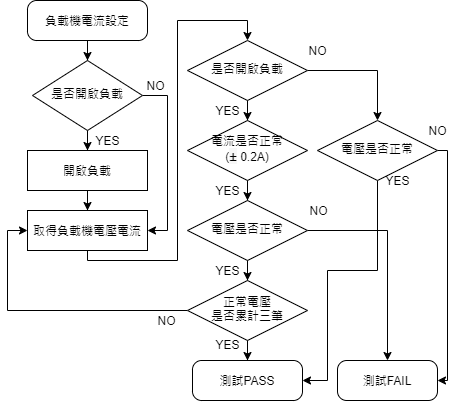

The diagram above was exported from draw.io. Its source (the exported page's mxGraphModel, read from the mxfile embedded in the PNG):
<mxGraphModel dx="1718" dy="968" grid="1" gridSize="10" guides="1" tooltips="1" connect="1" arrows="1" fold="1" page="1" pageScale="1" pageWidth="827" pageHeight="1169" math="0" shadow="0">
  <root>
    <mxCell id="WIyWlLk6GJQsqaUBKTNV-0" />
    <mxCell id="WIyWlLk6GJQsqaUBKTNV-1" parent="WIyWlLk6GJQsqaUBKTNV-0" />
    <mxCell id="BKFVH6D1YpVC51T8afin-0" value="" style="edgeStyle=orthogonalEdgeStyle;rounded=0;orthogonalLoop=1;jettySize=auto;html=1;" edge="1" parent="WIyWlLk6GJQsqaUBKTNV-1" source="WIyWlLk6GJQsqaUBKTNV-3" target="WIyWlLk6GJQsqaUBKTNV-6">
      <mxGeometry relative="1" as="geometry" />
    </mxCell>
    <mxCell id="WIyWlLk6GJQsqaUBKTNV-3" value="負載機電流設定" style="rounded=1;whiteSpace=wrap;html=1;fontSize=12;glass=0;strokeWidth=1;shadow=0;arcSize=23;" parent="WIyWlLk6GJQsqaUBKTNV-1" vertex="1">
      <mxGeometry x="160" y="80" width="120" height="40" as="geometry" />
    </mxCell>
    <mxCell id="BKFVH6D1YpVC51T8afin-5" value="NO" style="edgeStyle=orthogonalEdgeStyle;rounded=0;orthogonalLoop=1;jettySize=auto;html=1;entryX=1;entryY=0.5;entryDx=0;entryDy=0;exitX=1;exitY=0.5;exitDx=0;exitDy=0;" edge="1" parent="WIyWlLk6GJQsqaUBKTNV-1" source="WIyWlLk6GJQsqaUBKTNV-6" target="WIyWlLk6GJQsqaUBKTNV-12">
      <mxGeometry x="-0.8605" y="10" relative="1" as="geometry">
        <mxPoint x="280" y="175" as="sourcePoint" />
        <Array as="points">
          <mxPoint x="300" y="175" />
          <mxPoint x="300" y="310" />
        </Array>
        <mxPoint as="offset" />
      </mxGeometry>
    </mxCell>
    <mxCell id="BKFVH6D1YpVC51T8afin-6" value="YES" style="edgeStyle=orthogonalEdgeStyle;rounded=0;orthogonalLoop=1;jettySize=auto;html=1;" edge="1" parent="WIyWlLk6GJQsqaUBKTNV-1" source="WIyWlLk6GJQsqaUBKTNV-6" target="BKFVH6D1YpVC51T8afin-3">
      <mxGeometry x="0.6667" y="20" relative="1" as="geometry">
        <mxPoint as="offset" />
      </mxGeometry>
    </mxCell>
    <mxCell id="WIyWlLk6GJQsqaUBKTNV-6" value="是否開啟負載" style="rhombus;whiteSpace=wrap;html=1;shadow=0;fontFamily=Helvetica;fontSize=12;align=center;strokeWidth=1;spacing=6;spacingTop=-4;" parent="WIyWlLk6GJQsqaUBKTNV-1" vertex="1">
      <mxGeometry x="165" y="140" width="110" height="70" as="geometry" />
    </mxCell>
    <mxCell id="BKFVH6D1YpVC51T8afin-9" style="edgeStyle=orthogonalEdgeStyle;rounded=0;orthogonalLoop=1;jettySize=auto;html=1;entryX=0.5;entryY=0;entryDx=0;entryDy=0;" edge="1" parent="WIyWlLk6GJQsqaUBKTNV-1" source="WIyWlLk6GJQsqaUBKTNV-12" target="BKFVH6D1YpVC51T8afin-7">
      <mxGeometry relative="1" as="geometry">
        <Array as="points">
          <mxPoint x="220" y="340" />
          <mxPoint x="310" y="340" />
          <mxPoint x="310" y="100" />
          <mxPoint x="380" y="100" />
        </Array>
      </mxGeometry>
    </mxCell>
    <mxCell id="WIyWlLk6GJQsqaUBKTNV-12" value="取得負載機電壓電流" style="rounded=1;whiteSpace=wrap;html=1;fontSize=12;glass=0;strokeWidth=1;shadow=0;arcSize=0;" parent="WIyWlLk6GJQsqaUBKTNV-1" vertex="1">
      <mxGeometry x="160" y="290" width="120" height="40" as="geometry" />
    </mxCell>
    <mxCell id="BKFVH6D1YpVC51T8afin-4" value="" style="edgeStyle=orthogonalEdgeStyle;rounded=0;orthogonalLoop=1;jettySize=auto;html=1;" edge="1" parent="WIyWlLk6GJQsqaUBKTNV-1" source="BKFVH6D1YpVC51T8afin-3" target="WIyWlLk6GJQsqaUBKTNV-12">
      <mxGeometry relative="1" as="geometry" />
    </mxCell>
    <mxCell id="BKFVH6D1YpVC51T8afin-3" value="開啟負載" style="rounded=1;whiteSpace=wrap;html=1;fontSize=12;glass=0;strokeWidth=1;shadow=0;arcSize=0;" vertex="1" parent="WIyWlLk6GJQsqaUBKTNV-1">
      <mxGeometry x="160" y="230" width="120" height="40" as="geometry" />
    </mxCell>
    <mxCell id="BKFVH6D1YpVC51T8afin-18" value="YES" style="edgeStyle=orthogonalEdgeStyle;rounded=0;orthogonalLoop=1;jettySize=auto;html=1;entryX=0.5;entryY=0;entryDx=0;entryDy=0;" edge="1" parent="WIyWlLk6GJQsqaUBKTNV-1" source="BKFVH6D1YpVC51T8afin-7" target="BKFVH6D1YpVC51T8afin-10">
      <mxGeometry y="20" relative="1" as="geometry">
        <mxPoint as="offset" />
      </mxGeometry>
    </mxCell>
    <mxCell id="BKFVH6D1YpVC51T8afin-20" value="NO" style="edgeStyle=orthogonalEdgeStyle;rounded=0;orthogonalLoop=1;jettySize=auto;html=1;entryX=0.5;entryY=0;entryDx=0;entryDy=0;" edge="1" parent="WIyWlLk6GJQsqaUBKTNV-1" source="BKFVH6D1YpVC51T8afin-7" target="BKFVH6D1YpVC51T8afin-19">
      <mxGeometry x="-0.8333" y="20" relative="1" as="geometry">
        <mxPoint as="offset" />
      </mxGeometry>
    </mxCell>
    <mxCell id="BKFVH6D1YpVC51T8afin-7" value="是否開啟負載" style="rhombus;whiteSpace=wrap;html=1;shadow=0;fontFamily=Helvetica;fontSize=12;align=center;strokeWidth=1;spacing=6;spacingTop=-4;" vertex="1" parent="WIyWlLk6GJQsqaUBKTNV-1">
      <mxGeometry x="320" y="120" width="120" height="60" as="geometry" />
    </mxCell>
    <mxCell id="BKFVH6D1YpVC51T8afin-15" value="YES" style="edgeStyle=orthogonalEdgeStyle;rounded=0;orthogonalLoop=1;jettySize=auto;html=1;" edge="1" parent="WIyWlLk6GJQsqaUBKTNV-1" source="BKFVH6D1YpVC51T8afin-10" target="BKFVH6D1YpVC51T8afin-11">
      <mxGeometry x="0.6667" y="-20" relative="1" as="geometry">
        <mxPoint as="offset" />
      </mxGeometry>
    </mxCell>
    <mxCell id="BKFVH6D1YpVC51T8afin-10" value="電流是否正常&lt;br&gt;(&lt;span style=&quot;font-family: &amp;#34;open sans&amp;#34; , &amp;#34;helvetica&amp;#34; , &amp;#34;arial&amp;#34; , sans-serif ; font-size: 14px ; background-color: rgb(247 , 247 , 247)&quot;&gt;±&lt;/span&gt;&amp;nbsp;0.2A)" style="rhombus;whiteSpace=wrap;html=1;shadow=0;fontFamily=Helvetica;fontSize=12;align=center;strokeWidth=1;spacing=6;spacingTop=-4;" vertex="1" parent="WIyWlLk6GJQsqaUBKTNV-1">
      <mxGeometry x="320" y="200" width="120" height="60" as="geometry" />
    </mxCell>
    <mxCell id="BKFVH6D1YpVC51T8afin-23" value="NO" style="edgeStyle=orthogonalEdgeStyle;rounded=0;orthogonalLoop=1;jettySize=auto;html=1;entryX=0.5;entryY=0;entryDx=0;entryDy=0;" edge="1" parent="WIyWlLk6GJQsqaUBKTNV-1" source="BKFVH6D1YpVC51T8afin-11" target="BKFVH6D1YpVC51T8afin-21">
      <mxGeometry x="-0.9" y="20" relative="1" as="geometry">
        <Array as="points">
          <mxPoint x="520" y="310" />
        </Array>
        <mxPoint as="offset" />
      </mxGeometry>
    </mxCell>
    <mxCell id="BKFVH6D1YpVC51T8afin-29" value="YES" style="edgeStyle=orthogonalEdgeStyle;rounded=0;orthogonalLoop=1;jettySize=auto;html=1;" edge="1" parent="WIyWlLk6GJQsqaUBKTNV-1" source="BKFVH6D1YpVC51T8afin-11" target="BKFVH6D1YpVC51T8afin-26">
      <mxGeometry x="0.6667" y="-20" relative="1" as="geometry">
        <mxPoint as="offset" />
      </mxGeometry>
    </mxCell>
    <mxCell id="BKFVH6D1YpVC51T8afin-11" value="電壓是否正常&lt;br&gt;" style="rhombus;whiteSpace=wrap;html=1;shadow=0;fontFamily=Helvetica;fontSize=12;align=center;strokeWidth=1;spacing=6;spacingTop=-4;" vertex="1" parent="WIyWlLk6GJQsqaUBKTNV-1">
      <mxGeometry x="320" y="280" width="120" height="60" as="geometry" />
    </mxCell>
    <mxCell id="BKFVH6D1YpVC51T8afin-30" value="YES" style="edgeStyle=orthogonalEdgeStyle;rounded=0;orthogonalLoop=1;jettySize=auto;html=1;entryX=1;entryY=0.5;entryDx=0;entryDy=0;" edge="1" parent="WIyWlLk6GJQsqaUBKTNV-1" source="BKFVH6D1YpVC51T8afin-19" target="BKFVH6D1YpVC51T8afin-22">
      <mxGeometry x="-1" y="20" relative="1" as="geometry">
        <Array as="points">
          <mxPoint x="510" y="350" />
          <mxPoint x="460" y="350" />
          <mxPoint x="460" y="460" />
        </Array>
        <mxPoint as="offset" />
      </mxGeometry>
    </mxCell>
    <mxCell id="BKFVH6D1YpVC51T8afin-31" value="NO" style="edgeStyle=orthogonalEdgeStyle;rounded=0;orthogonalLoop=1;jettySize=auto;html=1;entryX=1;entryY=0.5;entryDx=0;entryDy=0;" edge="1" parent="WIyWlLk6GJQsqaUBKTNV-1" source="BKFVH6D1YpVC51T8afin-19" target="BKFVH6D1YpVC51T8afin-21">
      <mxGeometry x="-1" y="20" relative="1" as="geometry">
        <Array as="points">
          <mxPoint x="580" y="230" />
          <mxPoint x="580" y="460" />
        </Array>
        <mxPoint as="offset" />
      </mxGeometry>
    </mxCell>
    <mxCell id="BKFVH6D1YpVC51T8afin-19" value="電壓是否正常" style="rhombus;whiteSpace=wrap;html=1;shadow=0;fontFamily=Helvetica;fontSize=12;align=center;strokeWidth=1;spacing=6;spacingTop=-4;" vertex="1" parent="WIyWlLk6GJQsqaUBKTNV-1">
      <mxGeometry x="450" y="200" width="120" height="60" as="geometry" />
    </mxCell>
    <mxCell id="BKFVH6D1YpVC51T8afin-21" value="測試FAIL" style="rounded=1;whiteSpace=wrap;html=1;fontSize=12;glass=0;strokeWidth=1;shadow=0;arcSize=23;" vertex="1" parent="WIyWlLk6GJQsqaUBKTNV-1">
      <mxGeometry x="470" y="440" width="100" height="40" as="geometry" />
    </mxCell>
    <mxCell id="BKFVH6D1YpVC51T8afin-22" value="測試PASS" style="rounded=1;whiteSpace=wrap;html=1;fontSize=12;glass=0;strokeWidth=1;shadow=0;arcSize=23;" vertex="1" parent="WIyWlLk6GJQsqaUBKTNV-1">
      <mxGeometry x="325" y="440" width="110" height="40" as="geometry" />
    </mxCell>
    <mxCell id="BKFVH6D1YpVC51T8afin-25" style="edgeStyle=orthogonalEdgeStyle;rounded=0;orthogonalLoop=1;jettySize=auto;html=1;exitX=0.5;exitY=1;exitDx=0;exitDy=0;" edge="1" parent="WIyWlLk6GJQsqaUBKTNV-1" source="BKFVH6D1YpVC51T8afin-22" target="BKFVH6D1YpVC51T8afin-22">
      <mxGeometry relative="1" as="geometry" />
    </mxCell>
    <mxCell id="BKFVH6D1YpVC51T8afin-27" value="NO" style="edgeStyle=orthogonalEdgeStyle;rounded=0;orthogonalLoop=1;jettySize=auto;html=1;entryX=0;entryY=0.5;entryDx=0;entryDy=0;" edge="1" parent="WIyWlLk6GJQsqaUBKTNV-1" source="BKFVH6D1YpVC51T8afin-26" target="WIyWlLk6GJQsqaUBKTNV-12">
      <mxGeometry x="-0.8519" y="10" relative="1" as="geometry">
        <mxPoint as="offset" />
      </mxGeometry>
    </mxCell>
    <mxCell id="BKFVH6D1YpVC51T8afin-28" value="YES" style="edgeStyle=orthogonalEdgeStyle;rounded=0;orthogonalLoop=1;jettySize=auto;html=1;entryX=0.5;entryY=0;entryDx=0;entryDy=0;" edge="1" parent="WIyWlLk6GJQsqaUBKTNV-1" source="BKFVH6D1YpVC51T8afin-26" target="BKFVH6D1YpVC51T8afin-22">
      <mxGeometry x="0.2" y="20" relative="1" as="geometry">
        <mxPoint as="offset" />
      </mxGeometry>
    </mxCell>
    <mxCell id="BKFVH6D1YpVC51T8afin-26" value="正常電壓&lt;br&gt;是否累計三筆" style="rhombus;whiteSpace=wrap;html=1;shadow=0;fontFamily=Helvetica;fontSize=12;align=center;strokeWidth=1;spacing=6;spacingTop=-4;" vertex="1" parent="WIyWlLk6GJQsqaUBKTNV-1">
      <mxGeometry x="320" y="360" width="120" height="60" as="geometry" />
    </mxCell>
  </root>
</mxGraphModel>